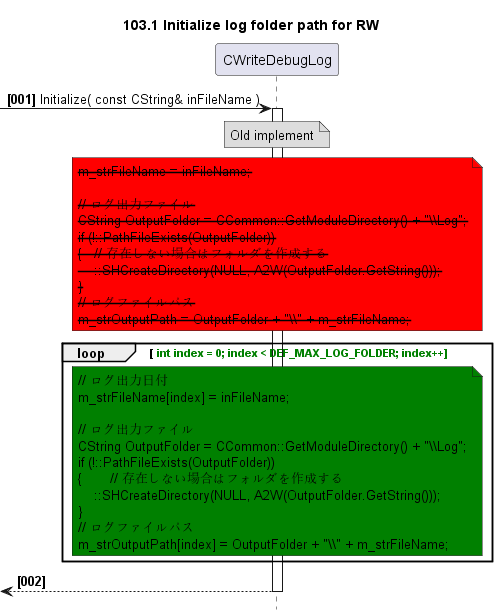

The diagram above was rendered by PlantUML. Its source (embedded in the PNG):
@startuml
skinparam noteBackgroundColor #DDDDDD
skinparam noteBorderColor #666666

autonumber "<b>[000]"
hide footbox
TITLE 103.1 Initialize log folder path for RW

participant CWriteDebugLog as main
->main++: Initialize( const CString& inFileName )
    NOTE OVER OF main
        Old implement
    END NOTE
    NOTE OVER OF main #red
        <strike>m_strFileName = inFileName;

        <strike>// ログ出力ファイル
        <strike>CString OutputFolder = CCommon::GetModuleDirectory() + "\\Log";
        <strike>if (!::PathFileExists(OutputFolder))
        <strike>{   // 存在しない場合はフォルダを作成する
        <strike>    ::SHCreateDirectory(NULL, A2W(OutputFolder.GetString()));
        <strike>}
        <strike>// ログファイルパス
        <strike>m_strOutputPath = OutputFolder + "\\" + m_strFileName;
    END NOTE
    LOOP <color green> int index = 0; index < DEF_MAX_LOG_FOLDER; index++
        NOTE OVER OF main #green
            // ログ出力日付
            m_strFileName[index] = inFileName;

            // ログ出力ファイル
            CString OutputFolder = CCommon::GetModuleDirectory() + "\\Log";
            if (!::PathFileExists(OutputFolder))
            {       // 存在しない場合はフォルダを作成する
                ::SHCreateDirectory(NULL, A2W(OutputFolder.GetString()));
            }
            // ログファイルパス
            m_strOutputPath[index] = OutputFolder + "\\" + m_strFileName;
        END NOTE
    END
<--main--:
@enduml